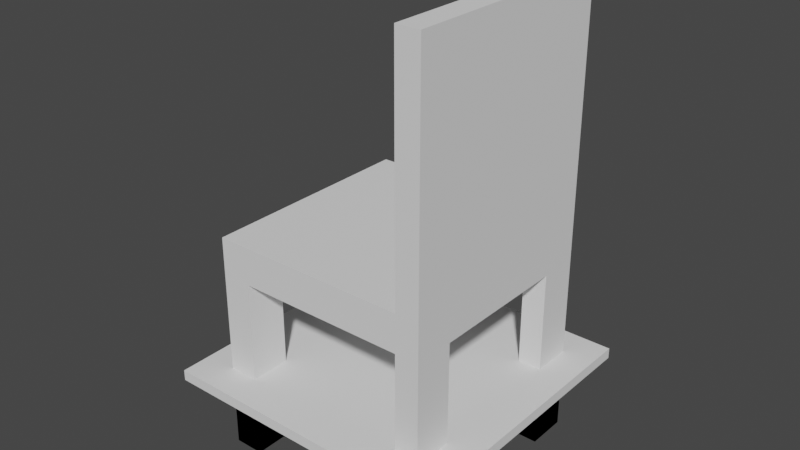 # Source: furniture.blend  (saved by Blender 3.2.14; exported with 4.5.12 LTS)
import bpy
from mathutils import Matrix  # noqa: F401  (used for matrix-valued properties, if any)

bpy.ops.wm.read_factory_settings(use_empty=True)
scene = bpy.context.scene
scene.name = 'Scene'

# ---- collections
col_furnite = bpy.data.collections.new('Furnite'); scene.collection.children.link(col_furnite)
col_chair = bpy.data.collections.new('Chair'); col_furnite.children.link(col_chair)
col_table = bpy.data.collections.new('Table'); col_furnite.children.link(col_table)

# ---- world
world_world = bpy.data.worlds.new('World'); scene.world = world_world
world_world.use_nodes = True; world_world.node_tree.nodes.clear()
_N = world_world.node_tree.nodes; _L = world_world.node_tree.links
n0 = _N.new('ShaderNodeOutputWorld'); n0.name = 'World Output'; n0.location = (300, 300)
n1 = _N.new('ShaderNodeBackground'); n1.name = 'Background'; n1.location = (10, 300)
n1.inputs[0].default_value = (0.05088, 0.05088, 0.05088, 1.0)
_L.new(n1.outputs[0], n0.inputs[0])
n0.is_active_output = True
world_world.color = (0.05088, 0.05088, 0.05088)
world_world.use_sun_shadow = False
world_world.sun_shadow_jitter_overblur = 0.0

# ---- meshes
me_cube_001 = bpy.data.meshes.new('Cube.001')
me_cube_001.from_pydata([(-1.0, -1.0, 0.0), (-1.0, -1.0, 2.0), (-1.0, 1.0, 0.0), (-1.0, 1.0, 2.0), (1.0, -1.0, 0.0), (1.0, -1.0, 2.0), (1.0, 1.0, 0.0), (1.0, 1.0, 2.0), (0.7865, 1.0, 2.0), (0.7865, -1.0, 0.0), (0.7865, -1.0, 2.0), (0.7865, 1.0, 4.092), (1.0, 1.0, 4.092), (1.0, -1.0, 4.092), (0.7865, -1.0, 4.092), (-0.7334, 1.0, 0.0), (-0.7334, -1.0, 2.0), (-0.7334, 1.0, 2.0), (-0.7334, -1.0, 0.0), (0.7865, 1.0, 0.0), (0.7865, 1.0, 1.662), (-0.7334, 1.0, 1.662), (-0.7334, -1.0, 1.662), (0.7865, -1.0, 1.662), (-1.0, 0.6371, 0.0), (-1.0, -0.6371, 0.0), (-1.0, -0.6371, 2.0), (-1.0, 0.6371, 2.0), (1.0, -0.6371, 0.0), (1.0, 0.6371, 0.0), (1.0, 0.6371, 2.0), (1.0, -0.6371, 2.0), (0.7865, 0.6371, 2.0), (1.0, 0.6371, 4.092), (1.0, -0.6371, 4.092), (0.7865, 0.6371, 4.092), (0.7865, -0.6371, 4.092), (-0.7334, 0.6371, 0.0), (-0.7334, -0.6371, 0.0), (-0.7334, 0.6371, 2.0), (-0.7334, -0.6371, 2.0), (0.7865, -0.6371, 2.0), (0.7865, 0.6371, 0.0), (0.7865, -0.6371, 0.0), (-0.7334, 0.6371, 1.662), (-0.7334, -0.6371, 1.662), (0.7865, 0.6371, 1.662), (0.7865, -0.6371, 1.662), (-1.0, 0.6371, 1.662), (-1.0, -0.6371, 1.662), (1.0, -0.6371, 1.662), (1.0, 0.6371, 1.662)], [], [(24, 27, 3, 2), (19, 8, 7, 6), (28, 31, 5, 4), (18, 16, 1, 0), (43, 28, 4, 9), (40, 26, 1, 16), (7, 8, 11, 12), (4, 5, 10, 9), (48, 44, 45, 49), (34, 36, 14, 13), (41, 10, 14, 36), (30, 7, 12, 33), (10, 5, 13, 14), (2, 3, 17, 15), (25, 38, 18, 0), (41, 40, 16, 10), (20, 21, 17, 8), (46, 51, 50, 47), (37, 15, 21, 44), (45, 47, 23, 22), (43, 9, 23, 47), (10, 16, 22, 23), (19, 42, 46, 20), (21, 20, 46, 44), (44, 46, 47, 45), (18, 38, 45, 22), (48, 49, 26, 27), (8, 17, 39, 32), (32, 39, 40, 41), (2, 15, 37, 24), (42, 29, 51, 46), (5, 31, 34, 13), (31, 30, 33, 34), (8, 32, 35, 11), (32, 41, 36, 35), (12, 11, 35, 33), (33, 35, 36, 34), (17, 3, 27, 39), (39, 27, 26, 40), (19, 6, 29, 42), (6, 7, 30, 29), (0, 1, 26, 25), (38, 25, 49, 45), (50, 51, 30, 31), (28, 43, 47, 50), (24, 37, 44, 48)])
_uv = me_cube_001.uv_layers.new(name='UVMap')
_uv.uv.foreach_set('vector', [0.375, 0.1667, 0.625, 0.1667, 0.625, 0.25, 0.375, 0.25, 0.375, 0.4733, 0.625, 0.4733, 0.625, 0.5, 0.375, 0.5, 0.375, 0.6667, 0.625, 0.6667, 0.625, 0.75, 0.375, 0.75, 0.375, 0.9667, 0.625, 0.9667, 0.625, 1.0, 0.375, 1.0, 0.3483, 0.6667, 0.375, 0.6667, 0.375, 0.75, 0.3483, 0.75, 0.8417, 0.6667, 0.875, 0.6667, 0.875, 0.75, 0.8417, 0.75, 0.625, 0.5, 0.625, 0.4733, 0.625, 0.4733, 0.625, 0.5, 0.375, 0.75, 0.625, 0.75, 0.625, 0.7767, 0.375, 0.7767, 0.125, 0.5833, 0.1583, 0.5833, 0.1583, 0.6667, 0.125, 0.6667, 0.625, 0.6667, 0.6517, 0.6667, 0.6517, 0.75, 0.625, 0.75, 0.6517, 0.6667, 0.6517, 0.75, 0.6517, 0.75, 0.6517, 0.6667, 0.625, 0.5833, 0.625, 0.5, 0.625, 0.5, 0.625, 0.5833, 0.625, 0.7767, 0.625, 0.75, 0.625, 0.75, 0.625, 0.7767, 0.375, 0.25, 0.625, 0.25, 0.625, 0.2833, 0.375, 0.2833, 0.125, 0.6667, 0.1583, 0.6667, 0.1583, 0.75, 0.125, 0.75, 0.6806, 0.6667, 0.8417, 0.6667, 0.8417, 0.75, 0.6806, 0.75, 0.3194, 0.5, 0.1583, 0.5, 0.8417, 0.5, 0.6806, 0.5, 0.3483, 0.5833, 0.375, 0.5833, 0.375, 0.6667, 0.3483, 0.6667, 0.1583, 0.5833, 0.1583, 0.5, 0.1583, 0.5, 0.1583, 0.5833, 0.1583, 0.6667, 0.3194, 0.6667, 0.3194, 0.75, 0.1583, 0.75, 0.3194, 0.6667, 0.3194, 0.75, 0.3194, 0.75, 0.3194, 0.6667, 0.6806, 0.75, 0.8417, 0.75, 0.1583, 0.75, 0.3194, 0.75, 0.3194, 0.5, 0.3194, 0.5833, 0.3194, 0.5833, 0.3194, 0.5, 0.1583, 0.5, 0.3194, 0.5, 0.3194, 0.5833, 0.1583, 0.5833, 0.1583, 0.5833, 0.3194, 0.5833, 0.3194, 0.6667, 0.1583, 0.6667, 0.1583, 0.75, 0.1583, 0.6667, 0.1583, 0.6667, 0.1583, 0.75, 0.125, 0.5833, 0.125, 0.6667, 0.875, 0.6667, 0.875, 0.5833, 0.6806, 0.5, 0.8417, 0.5, 0.8417, 0.5833, 0.6806, 0.5833, 0.6806, 0.5833, 0.8417, 0.5833, 0.8417, 0.6667, 0.6806, 0.6667, 0.125, 0.5, 0.1583, 0.5, 0.1583, 0.5833, 0.125, 0.5833, 0.3483, 0.5833, 0.375, 0.5833, 0.375, 0.5833, 0.3483, 0.5833, 0.625, 0.75, 0.625, 0.6667, 0.625, 0.6667, 0.625, 0.75, 0.625, 0.6667, 0.625, 0.5833, 0.625, 0.5833, 0.625, 0.6667, 0.6517, 0.5, 0.6517, 0.5833, 0.6517, 0.5833, 0.6517, 0.5, 0.6517, 0.5833, 0.6517, 0.6667, 0.6517, 0.6667, 0.6517, 0.5833, 0.625, 0.5, 0.6517, 0.5, 0.6517, 0.5833, 0.625, 0.5833, 0.625, 0.5833, 0.6517, 0.5833, 0.6517, 0.6667, 0.625, 0.6667, 0.8417, 0.5, 0.875, 0.5, 0.875, 0.5833, 0.8417, 0.5833, 0.8417, 0.5833, 0.875, 0.5833, 0.875, 0.6667, 0.8417, 0.6667, 0.3483, 0.5, 0.375, 0.5, 0.375, 0.5833, 0.3483, 0.5833, 0.375, 0.5, 0.625, 0.5, 0.625, 0.5833, 0.375, 0.5833, 0.375, 0.0, 0.625, 0.0, 0.625, 0.08333, 0.375, 0.08333, 0.1583, 0.6667, 0.125, 0.6667, 0.125, 0.6667, 0.1583, 0.6667, 0.375, 0.6667, 0.375, 0.5833, 0.625, 0.5833, 0.625, 0.6667, 0.375, 0.6667, 0.3483, 0.6667, 0.3483, 0.6667, 0.375, 0.6667, 0.125, 0.5833, 0.1583, 0.5833, 0.1583, 0.5833, 0.125, 0.5833])
me_cube_001.update()
me_cube_003 = bpy.data.meshes.new('Cube.003')
me_cube_003.from_pydata([(-1.287, -1.287, 0.6622), (1.287, -1.287, 0.6622), (-1.287, 1.287, 0.6622), (1.287, 1.287, 0.6622), (-1.287, 1.287, 0.7585), (-1.287, -1.287, 0.7585), (1.287, -1.287, 0.7585), (1.287, 1.287, 0.7585)], [], [(0, 2, 3, 1), (5, 6, 7, 4), (3, 2, 4, 7), (0, 1, 6, 5), (1, 3, 7, 6), (2, 0, 5, 4)])
_uv = me_cube_003.uv_layers.new(name='UVMap')
_uv.uv.foreach_set('vector', [0.0, 0.0, 0.0, 1.0, 1.0, 1.0, 1.0, 0.0, 0.0, 0.0, 1.0, 0.0, 1.0, 1.0, 0.0, 1.0, 1.0, 1.0, 0.0, 1.0, 0.0, 1.0, 1.0, 1.0, 0.0, 0.0, 1.0, 0.0, 1.0, 0.0, 0.0, 0.0, 1.0, 0.0, 1.0, 1.0, 1.0, 1.0, 1.0, 0.0, 0.0, 1.0, 0.0, 0.0, 0.0, 0.0, 0.0, 1.0])
me_cube_003.update()
me_cube_002 = bpy.data.meshes.new('Cube.002')
me_cube_002.from_pydata([(-1.0, -1.0, 0.0), (-1.0, -1.0, 0.6622), (-1.0, 1.0, 0.0), (-1.0, 1.0, 0.6622), (1.0, -1.0, 0.0), (1.0, 1.0, 0.0), (1.0, 1.0, 0.6622), (1.0, -1.0, 0.6622), (-0.7334, 1.0, 0.0), (-0.7334, -1.0, 0.6622), (-0.7334, -1.0, 0.0), (0.7865, -1.0, 0.0), (0.7865, 1.0, 0.0), (0.7865, 1.0, 0.6622), (-0.7334, 1.0, 0.6622), (0.7865, -1.0, 0.6622), (-1.0, 0.6371, 0.0), (-1.0, -0.6371, 0.0), (-1.0, 0.6371, 0.6622), (1.0, -0.6371, 0.0), (1.0, 0.6371, 0.0), (1.0, 0.6371, 0.6622), (1.0, -0.6371, 0.6622), (0.7865, -0.6371, 0.6622), (-0.7334, 0.6371, 0.0), (-0.7334, -0.6371, 0.0), (-0.7334, -0.6371, 0.6622), (0.7865, 0.6371, 0.0), (0.7865, -0.6371, 0.0), (0.7865, 0.6371, 0.6622), (-1.0, -0.6371, 0.6622), (-0.7334, 0.6371, 0.6622)], [], [(16, 18, 3, 2), (10, 9, 1, 0), (28, 19, 4, 11), (26, 30, 1, 9), (22, 23, 15, 7), (11, 4, 7, 15), (2, 3, 14, 8), (17, 25, 10, 0), (22, 7, 4, 19), (24, 8, 14, 31), (28, 11, 15, 23), (12, 27, 29, 13), (10, 25, 26, 9), (2, 8, 24, 16), (27, 20, 21, 29), (6, 13, 29, 21), (14, 3, 18, 31), (12, 5, 20, 27), (0, 1, 30, 17), (25, 17, 30, 26), (19, 28, 23, 22), (16, 24, 31, 18), (5, 6, 21, 20), (13, 6, 5, 12)])
_uv = me_cube_002.uv_layers.new(name='UVMap')
_uv.uv.foreach_set('vector', [0.375, 0.1667, 0.625, 0.1667, 0.625, 0.25, 0.375, 0.25, 0.375, 0.9667, 0.625, 0.9667, 0.625, 1.0, 0.375, 1.0, 0.3483, 0.6667, 0.375, 0.6667, 0.375, 0.75, 0.3483, 0.75, 0.8417, 0.6667, 0.875, 0.6667, 0.875, 0.75, 0.8417, 0.75, 0.625, 0.6667, 0.6517, 0.6667, 0.6517, 0.75, 0.625, 0.75, 0.3483, 0.75, 0.375, 0.75, 0.625, 0.75, 0.6517, 0.75, 0.375, 0.25, 0.625, 0.25, 0.625, 0.2833, 0.375, 0.2833, 0.125, 0.6667, 0.1583, 0.6667, 0.1583, 0.75, 0.125, 0.75, 0.375, 0.6667, 0.0, 0.0, 0.375, 0.75, 0.375, 0.6667, 0.1583, 0.5833, 0.1583, 0.5, 0.1583, 0.5, 0.1583, 0.5833, 0.3194, 0.6667, 0.3194, 0.75, 0.3194, 0.75, 0.3194, 0.6667, 0.3194, 0.5, 0.3194, 0.5833, 0.3194, 0.5833, 0.3194, 0.5, 0.1583, 0.75, 0.1583, 0.6667, 0.1583, 0.6667, 0.1583, 0.75, 0.125, 0.5, 0.1583, 0.5, 0.1583, 0.5833, 0.125, 0.5833, 0.3483, 0.5833, 0.375, 0.5833, 0.375, 0.5833, 0.3483, 0.5833, 0.625, 0.5, 0.6517, 0.5, 0.6517, 0.5833, 0.625, 0.5833, 0.8417, 0.5, 0.875, 0.5, 0.875, 0.5833, 0.8417, 0.5833, 0.3483, 0.5, 0.375, 0.5, 0.375, 0.5833, 0.3483, 0.5833, 0.375, 0.0, 0.625, 0.0, 0.625, 0.08333, 0.375, 0.08333, 0.1583, 0.6667, 0.125, 0.6667, 0.125, 0.6667, 0.1583, 0.6667, 0.375, 0.6667, 0.3483, 0.6667, 0.3483, 0.6667, 0.375, 0.6667, 0.125, 0.5833, 0.1583, 0.5833, 0.1583, 0.5833, 0.125, 0.5833, 0.375, 0.5, 0.0, 0.0, 0.375, 0.5833, 0.375, 0.5833, 0.3194, 0.5, 0.0, 0.0, 0.375, 0.5, 0.3194, 0.5])
me_cube_002.update()

# ---- objects
ob_chair = bpy.data.objects.new('Chair', me_cube_001)
ob_top = bpy.data.objects.new('Top', me_cube_003)
ob_legs = bpy.data.objects.new('Legs', me_cube_002)

# ---- transforms, parenting, visibility, modifiers, constraints
ob_chair.location = (0.0, 0.0, 0.0)
ob_top.location = (0.0, 0.0, 0.0)
ob_legs.location = (0.0, 0.0, 0.0)

# ---- collection membership
col_chair.objects.link(ob_chair)
col_table.objects.link(ob_top)
col_table.objects.link(ob_legs)

# ---- scene / render settings (as saved in the file)
scene.frame_start = 1; scene.frame_end = 250; scene.frame_set(1)
scene.render.engine = 'BLENDER_EEVEE_NEXT'
scene.cycles.sampling_pattern = 'TABULATED_SOBOL'
scene.cycles.use_light_tree = False
scene.view_settings.view_transform = 'Filmic'
bpy.context.view_layer.update()

# ---- added for rendering (the .blend has no active camera and no usable light): camera, sun
cam_auto = bpy.data.cameras.new('AutoCamera')
cam_auto.lens = 50.0
cam_auto.sensor_width = 36.0
cam_auto.clip_end = 1000.0
ob_auto_camera = bpy.data.objects.new('AutoCamera', cam_auto)
scene.collection.objects.link(ob_auto_camera)
ob_auto_camera.location = (5.06695, -6.08033, 6.09939)
ob_auto_camera.rotation_euler = (1.09748, -7.21219e-08, 0.694738)
scene.camera = ob_auto_camera
light_auto_sun = bpy.data.lights.new('AutoSun', 'SUN')
light_auto_sun.energy = 3.0
light_auto_sun.angle = 0.0523599
ob_auto_sun = bpy.data.objects.new('AutoSun', light_auto_sun)
scene.collection.objects.link(ob_auto_sun)
ob_auto_sun.rotation_euler = (0.872665, 0.174533, 0.523599)
bpy.context.view_layer.update()
